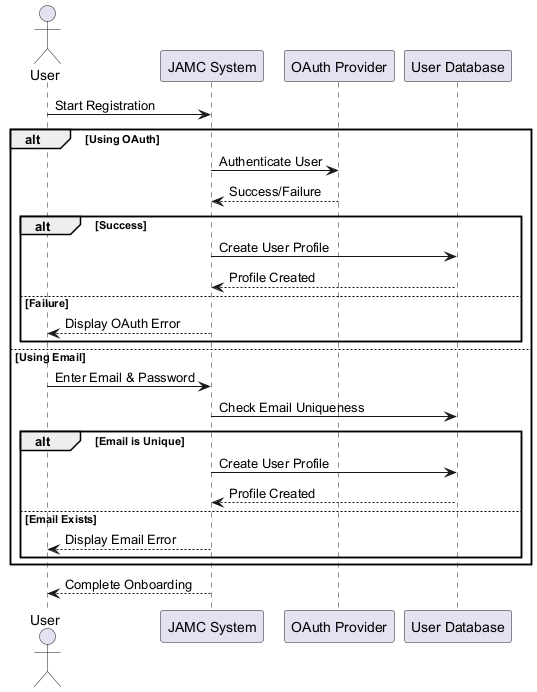

The diagram above was rendered by PlantUML. Its source (embedded in the PNG):
@startuml
actor User
participant "JAMC System" as System
participant "OAuth Provider" as OAuth
participant "User Database" as DB

User -> System: Start Registration
alt Using OAuth
    System -> OAuth: Authenticate User
    OAuth --> System: Success/Failure
    alt Success
        System -> DB: Create User Profile
        DB --> System: Profile Created
    else Failure
        System --> User: Display OAuth Error
    end
else Using Email
    User -> System: Enter Email & Password
    System -> DB: Check Email Uniqueness
    alt Email is Unique
        System -> DB: Create User Profile
        DB --> System: Profile Created
    else Email Exists
        System --> User: Display Email Error
    end
end
System --> User: Complete Onboarding
@enduml